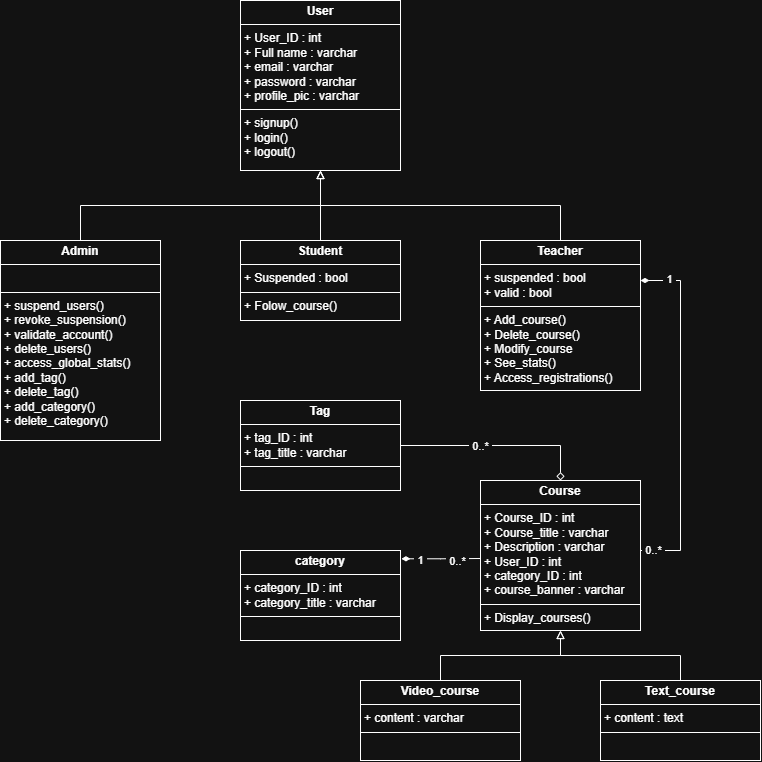

The diagram above was exported from draw.io. Its source (the exported page's mxGraphModel, read from the mxfile embedded in the PNG):
<mxGraphModel dx="1500" dy="819" grid="1" gridSize="10" guides="1" tooltips="1" connect="1" arrows="1" fold="1" page="1" pageScale="1" pageWidth="827" pageHeight="1169" math="0" shadow="0">
  <root>
    <mxCell id="0" />
    <mxCell id="1" parent="0" />
    <mxCell id="NP21cgETq08mqnJHHhsW-5" style="edgeStyle=orthogonalEdgeStyle;rounded=0;orthogonalLoop=1;jettySize=auto;html=1;exitX=0.5;exitY=0;exitDx=0;exitDy=0;entryX=0.5;entryY=1;entryDx=0;entryDy=0;endArrow=block;endFill=0;" edge="1" parent="1" source="A7fJ6m8oAgfYcYq3MLIB-7" target="A7fJ6m8oAgfYcYq3MLIB-12">
      <mxGeometry relative="1" as="geometry" />
    </mxCell>
    <mxCell id="A7fJ6m8oAgfYcYq3MLIB-7" value="&lt;p style=&quot;margin:0px;margin-top:4px;text-align:center;&quot;&gt;&lt;b&gt;Teacher&lt;/b&gt;&lt;/p&gt;&lt;hr size=&quot;1&quot; style=&quot;border-style:solid;&quot;&gt;&lt;p style=&quot;margin:0px;margin-left:4px;&quot;&gt;+ suspended : bool&lt;/p&gt;&lt;p style=&quot;margin:0px;margin-left:4px;&quot;&gt;+ valid : bool&lt;/p&gt;&lt;hr size=&quot;1&quot; style=&quot;border-style:solid;&quot;&gt;&lt;p style=&quot;margin:0px;margin-left:4px;&quot;&gt;+ Add_course()&lt;/p&gt;&lt;p style=&quot;margin:0px;margin-left:4px;&quot;&gt;+ Delete_course()&lt;/p&gt;&lt;p style=&quot;margin:0px;margin-left:4px;&quot;&gt;+ Modify_course&lt;/p&gt;&lt;p style=&quot;margin:0px;margin-left:4px;&quot;&gt;+ See_stats()&lt;/p&gt;&lt;p style=&quot;margin:0px;margin-left:4px;&quot;&gt;+&amp;nbsp;Access_registrations()&lt;/p&gt;" style="verticalAlign=top;align=left;overflow=fill;html=1;whiteSpace=wrap;" parent="1" vertex="1">
      <mxGeometry x="560" y="400" width="160" height="150" as="geometry" />
    </mxCell>
    <mxCell id="NP21cgETq08mqnJHHhsW-2" style="edgeStyle=orthogonalEdgeStyle;rounded=0;orthogonalLoop=1;jettySize=auto;html=1;exitX=0.5;exitY=0;exitDx=0;exitDy=0;endArrow=block;endFill=0;" edge="1" parent="1" source="A7fJ6m8oAgfYcYq3MLIB-8" target="A7fJ6m8oAgfYcYq3MLIB-12">
      <mxGeometry relative="1" as="geometry" />
    </mxCell>
    <mxCell id="A7fJ6m8oAgfYcYq3MLIB-8" value="&lt;p style=&quot;margin:0px;margin-top:4px;text-align:center;&quot;&gt;&lt;b&gt;Student&lt;/b&gt;&lt;/p&gt;&lt;hr size=&quot;1&quot; style=&quot;border-style:solid;&quot;&gt;&lt;p style=&quot;margin: 0px 0px 0px 4px;&quot;&gt;+ Suspended : bool&lt;/p&gt;&lt;hr size=&quot;1&quot; style=&quot;border-style:solid;&quot;&gt;&lt;p style=&quot;margin:0px;margin-left:4px;&quot;&gt;+ Folow_course()&lt;/p&gt;" style="verticalAlign=top;align=left;overflow=fill;html=1;whiteSpace=wrap;" parent="1" vertex="1">
      <mxGeometry x="320" y="400" width="160" height="80" as="geometry" />
    </mxCell>
    <mxCell id="NP21cgETq08mqnJHHhsW-4" style="edgeStyle=orthogonalEdgeStyle;rounded=0;orthogonalLoop=1;jettySize=auto;html=1;exitX=0.5;exitY=0;exitDx=0;exitDy=0;entryX=0.5;entryY=1;entryDx=0;entryDy=0;endArrow=block;endFill=0;" edge="1" parent="1" source="A7fJ6m8oAgfYcYq3MLIB-9" target="A7fJ6m8oAgfYcYq3MLIB-12">
      <mxGeometry relative="1" as="geometry" />
    </mxCell>
    <mxCell id="A7fJ6m8oAgfYcYq3MLIB-9" value="&lt;p style=&quot;margin:0px;margin-top:4px;text-align:center;&quot;&gt;&lt;b&gt;Admin&lt;/b&gt;&lt;/p&gt;&lt;hr size=&quot;1&quot; style=&quot;border-style:solid;&quot;&gt;&lt;p style=&quot;margin:0px;margin-left:4px;&quot;&gt;&lt;br&gt;&lt;/p&gt;&lt;hr size=&quot;1&quot; style=&quot;border-style:solid;&quot;&gt;&lt;p style=&quot;margin:0px;margin-left:4px;&quot;&gt;+ suspend_users()&lt;/p&gt;&lt;p style=&quot;margin:0px;margin-left:4px;&quot;&gt;+ revoke_suspension()&lt;/p&gt;&lt;p style=&quot;margin:0px;margin-left:4px;&quot;&gt;+ validate_account()&lt;/p&gt;&lt;p style=&quot;margin:0px;margin-left:4px;&quot;&gt;+ delete_users()&lt;/p&gt;&lt;p style=&quot;margin:0px;margin-left:4px;&quot;&gt;+ access_global_stats()&lt;/p&gt;&lt;p style=&quot;margin:0px;margin-left:4px;&quot;&gt;+ add_tag()&lt;/p&gt;&lt;p style=&quot;margin:0px;margin-left:4px;&quot;&gt;+ delete_tag()&lt;/p&gt;&lt;p style=&quot;margin:0px;margin-left:4px;&quot;&gt;+ add_category()&lt;/p&gt;&lt;p style=&quot;margin:0px;margin-left:4px;&quot;&gt;+ delete_category()&lt;/p&gt;&lt;p style=&quot;margin:0px;margin-left:4px;&quot;&gt;&lt;br&gt;&lt;/p&gt;" style="verticalAlign=top;align=left;overflow=fill;html=1;whiteSpace=wrap;" parent="1" vertex="1">
      <mxGeometry x="80" y="400" width="160" height="200" as="geometry" />
    </mxCell>
    <mxCell id="NP21cgETq08mqnJHHhsW-6" style="edgeStyle=orthogonalEdgeStyle;rounded=0;orthogonalLoop=1;jettySize=auto;html=1;exitX=1;exitY=0.5;exitDx=0;exitDy=0;endArrow=diamondThin;endFill=1;" edge="1" parent="1" source="A7fJ6m8oAgfYcYq3MLIB-10">
      <mxGeometry relative="1" as="geometry">
        <mxPoint x="720" y="440" as="targetPoint" />
        <Array as="points">
          <mxPoint x="760" y="710" />
          <mxPoint x="760" y="440" />
          <mxPoint x="720" y="440" />
        </Array>
      </mxGeometry>
    </mxCell>
    <mxCell id="NP21cgETq08mqnJHHhsW-21" value="&amp;nbsp;1&amp;nbsp;" style="edgeLabel;html=1;align=center;verticalAlign=middle;resizable=0;points=[];" vertex="1" connectable="0" parent="NP21cgETq08mqnJHHhsW-6">
      <mxGeometry x="0.8461" y="-2" relative="1" as="geometry">
        <mxPoint as="offset" />
      </mxGeometry>
    </mxCell>
    <mxCell id="NP21cgETq08mqnJHHhsW-22" value="&amp;nbsp;0..*&amp;nbsp;" style="edgeLabel;html=1;align=center;verticalAlign=middle;resizable=0;points=[];" vertex="1" connectable="0" parent="NP21cgETq08mqnJHHhsW-6">
      <mxGeometry x="-0.9042" y="1" relative="1" as="geometry">
        <mxPoint as="offset" />
      </mxGeometry>
    </mxCell>
    <mxCell id="A7fJ6m8oAgfYcYq3MLIB-10" value="&lt;p style=&quot;margin:0px;margin-top:4px;text-align:center;&quot;&gt;&lt;b&gt;Course&lt;/b&gt;&lt;/p&gt;&lt;hr size=&quot;1&quot; style=&quot;border-style:solid;&quot;&gt;&lt;p style=&quot;margin:0px;margin-left:4px;&quot;&gt;+ Course_ID : int&lt;/p&gt;&lt;p style=&quot;margin:0px;margin-left:4px;&quot;&gt;+ Course_title : varchar&lt;/p&gt;&lt;p style=&quot;margin:0px;margin-left:4px;&quot;&gt;+ Description : varchar&lt;/p&gt;&lt;p style=&quot;margin:0px;margin-left:4px;&quot;&gt;+ User_ID : int&lt;/p&gt;&lt;p style=&quot;margin:0px;margin-left:4px;&quot;&gt;+ category_ID : int&lt;/p&gt;&lt;p style=&quot;margin:0px;margin-left:4px;&quot;&gt;+ course_banner : varchar&lt;/p&gt;&lt;hr size=&quot;1&quot; style=&quot;border-style:solid;&quot;&gt;&lt;p style=&quot;margin:0px;margin-left:4px;&quot;&gt;+ Display_courses()&lt;/p&gt;" style="verticalAlign=top;align=left;overflow=fill;html=1;whiteSpace=wrap;" parent="1" vertex="1">
      <mxGeometry x="560" y="640" width="160" height="150" as="geometry" />
    </mxCell>
    <mxCell id="NP21cgETq08mqnJHHhsW-15" style="edgeStyle=orthogonalEdgeStyle;rounded=0;orthogonalLoop=1;jettySize=auto;html=1;exitX=1.006;exitY=0.092;exitDx=0;exitDy=0;entryX=0;entryY=0.5;entryDx=0;entryDy=0;exitPerimeter=0;startArrow=diamondThin;startFill=1;endArrow=none;endFill=0;" edge="1" parent="1" source="A7fJ6m8oAgfYcYq3MLIB-11" target="A7fJ6m8oAgfYcYq3MLIB-10">
      <mxGeometry relative="1" as="geometry">
        <Array as="points">
          <mxPoint x="520" y="718" />
          <mxPoint x="560" y="718" />
        </Array>
      </mxGeometry>
    </mxCell>
    <mxCell id="NP21cgETq08mqnJHHhsW-19" value="&amp;nbsp;1&amp;nbsp;" style="edgeLabel;html=1;align=center;verticalAlign=middle;resizable=0;points=[];" vertex="1" connectable="0" parent="NP21cgETq08mqnJHHhsW-15">
      <mxGeometry x="-0.7886" y="2" relative="1" as="geometry">
        <mxPoint x="10" y="3" as="offset" />
      </mxGeometry>
    </mxCell>
    <mxCell id="NP21cgETq08mqnJHHhsW-20" value="&amp;nbsp;0..*&amp;nbsp;" style="edgeLabel;html=1;align=center;verticalAlign=middle;resizable=0;points=[];" vertex="1" connectable="0" parent="NP21cgETq08mqnJHHhsW-15">
      <mxGeometry x="0.6641" relative="1" as="geometry">
        <mxPoint x="-13" y="2" as="offset" />
      </mxGeometry>
    </mxCell>
    <mxCell id="A7fJ6m8oAgfYcYq3MLIB-11" value="&lt;p style=&quot;margin:0px;margin-top:4px;text-align:center;&quot;&gt;&lt;b&gt;category&lt;/b&gt;&lt;/p&gt;&lt;hr size=&quot;1&quot; style=&quot;border-style:solid;&quot;&gt;&lt;p style=&quot;margin:0px;margin-left:4px;&quot;&gt;+ category_ID : int&lt;/p&gt;&lt;p style=&quot;margin:0px;margin-left:4px;&quot;&gt;+ category_title : varchar&lt;/p&gt;&lt;hr size=&quot;1&quot; style=&quot;border-style:solid;&quot;&gt;&lt;p style=&quot;margin:0px;margin-left:4px;&quot;&gt;&lt;br&gt;&lt;/p&gt;" style="verticalAlign=top;align=left;overflow=fill;html=1;whiteSpace=wrap;" parent="1" vertex="1">
      <mxGeometry x="320" y="710" width="160" height="90" as="geometry" />
    </mxCell>
    <mxCell id="A7fJ6m8oAgfYcYq3MLIB-12" value="&lt;p style=&quot;margin:0px;margin-top:4px;text-align:center;&quot;&gt;&lt;b&gt;User&lt;/b&gt;&lt;/p&gt;&lt;hr size=&quot;1&quot; style=&quot;border-style:solid;&quot;&gt;&lt;p style=&quot;margin:0px;margin-left:4px;&quot;&gt;+ User_ID : int&amp;nbsp;&lt;/p&gt;&lt;p style=&quot;margin:0px;margin-left:4px;&quot;&gt;+ Full name : varchar&lt;/p&gt;&lt;p style=&quot;margin:0px;margin-left:4px;&quot;&gt;+ email : varchar&lt;/p&gt;&lt;p style=&quot;margin:0px;margin-left:4px;&quot;&gt;+ password : varchar&lt;/p&gt;&lt;p style=&quot;margin:0px;margin-left:4px;&quot;&gt;&lt;span style=&quot;background-color: transparent; color: light-dark(rgb(0, 0, 0), rgb(255, 255, 255));&quot;&gt;+ profile_pic : varchar&lt;/span&gt;&lt;/p&gt;&lt;hr size=&quot;1&quot; style=&quot;border-style:solid;&quot;&gt;&lt;p style=&quot;margin:0px;margin-left:4px;&quot;&gt;+ signup()&lt;/p&gt;&lt;p style=&quot;margin:0px;margin-left:4px;&quot;&gt;+ login()&lt;/p&gt;&lt;p style=&quot;margin:0px;margin-left:4px;&quot;&gt;+ logout()&lt;/p&gt;" style="verticalAlign=top;align=left;overflow=fill;html=1;whiteSpace=wrap;" parent="1" vertex="1">
      <mxGeometry x="320" y="160" width="160" height="170" as="geometry" />
    </mxCell>
    <mxCell id="A7fJ6m8oAgfYcYq3MLIB-13" value="&lt;p style=&quot;margin:0px;margin-top:4px;text-align:center;&quot;&gt;&lt;b&gt;Tag&lt;/b&gt;&lt;/p&gt;&lt;hr size=&quot;1&quot; style=&quot;border-style:solid;&quot;&gt;&lt;p style=&quot;margin:0px;margin-left:4px;&quot;&gt;+ tag_ID : int&lt;/p&gt;&lt;p style=&quot;margin:0px;margin-left:4px;&quot;&gt;+ tag_title : varchar&lt;/p&gt;&lt;hr size=&quot;1&quot; style=&quot;border-style:solid;&quot;&gt;&lt;p style=&quot;margin:0px;margin-left:4px;&quot;&gt;&lt;br&gt;&lt;/p&gt;" style="verticalAlign=top;align=left;overflow=fill;html=1;whiteSpace=wrap;" parent="1" vertex="1">
      <mxGeometry x="320" y="560" width="160" height="90" as="geometry" />
    </mxCell>
    <mxCell id="NP21cgETq08mqnJHHhsW-12" style="edgeStyle=orthogonalEdgeStyle;rounded=0;orthogonalLoop=1;jettySize=auto;html=1;exitX=0.5;exitY=0;exitDx=0;exitDy=0;entryX=0.5;entryY=1;entryDx=0;entryDy=0;endArrow=block;endFill=0;" edge="1" parent="1" source="NP21cgETq08mqnJHHhsW-10" target="A7fJ6m8oAgfYcYq3MLIB-10">
      <mxGeometry relative="1" as="geometry" />
    </mxCell>
    <mxCell id="NP21cgETq08mqnJHHhsW-10" value="&lt;p style=&quot;margin:0px;margin-top:4px;text-align:center;&quot;&gt;&lt;b&gt;Text_course&lt;/b&gt;&lt;/p&gt;&lt;hr size=&quot;1&quot; style=&quot;border-style:solid;&quot;&gt;&lt;p style=&quot;margin:0px;margin-left:4px;&quot;&gt;+ content : text&lt;/p&gt;&lt;hr size=&quot;1&quot; style=&quot;border-style:solid;&quot;&gt;&lt;p style=&quot;margin:0px;margin-left:4px;&quot;&gt;&lt;br&gt;&lt;/p&gt;" style="verticalAlign=top;align=left;overflow=fill;html=1;whiteSpace=wrap;" vertex="1" parent="1">
      <mxGeometry x="680" y="840" width="160" height="80" as="geometry" />
    </mxCell>
    <mxCell id="NP21cgETq08mqnJHHhsW-13" style="edgeStyle=orthogonalEdgeStyle;rounded=0;orthogonalLoop=1;jettySize=auto;html=1;exitX=0.5;exitY=0;exitDx=0;exitDy=0;entryX=0.5;entryY=1;entryDx=0;entryDy=0;endArrow=block;endFill=0;" edge="1" parent="1" source="NP21cgETq08mqnJHHhsW-11" target="A7fJ6m8oAgfYcYq3MLIB-10">
      <mxGeometry relative="1" as="geometry" />
    </mxCell>
    <mxCell id="NP21cgETq08mqnJHHhsW-11" value="&lt;p style=&quot;margin:0px;margin-top:4px;text-align:center;&quot;&gt;&lt;b&gt;Video_course&lt;/b&gt;&lt;/p&gt;&lt;hr size=&quot;1&quot; style=&quot;border-style:solid;&quot;&gt;&lt;p style=&quot;margin:0px;margin-left:4px;&quot;&gt;+ content : varchar&lt;/p&gt;&lt;hr size=&quot;1&quot; style=&quot;border-style:solid;&quot;&gt;&lt;p style=&quot;margin:0px;margin-left:4px;&quot;&gt;&lt;br&gt;&lt;/p&gt;" style="verticalAlign=top;align=left;overflow=fill;html=1;whiteSpace=wrap;" vertex="1" parent="1">
      <mxGeometry x="440" y="840" width="160" height="80" as="geometry" />
    </mxCell>
    <mxCell id="NP21cgETq08mqnJHHhsW-14" style="edgeStyle=orthogonalEdgeStyle;rounded=0;orthogonalLoop=1;jettySize=auto;html=1;exitX=1;exitY=0.5;exitDx=0;exitDy=0;entryX=0.5;entryY=0;entryDx=0;entryDy=0;endArrow=diamond;endFill=0;" edge="1" parent="1" source="A7fJ6m8oAgfYcYq3MLIB-13" target="A7fJ6m8oAgfYcYq3MLIB-10">
      <mxGeometry relative="1" as="geometry" />
    </mxCell>
    <mxCell id="NP21cgETq08mqnJHHhsW-17" value="&amp;nbsp;0..*&amp;nbsp;" style="edgeLabel;html=1;align=center;verticalAlign=middle;resizable=0;points=[];" vertex="1" connectable="0" parent="NP21cgETq08mqnJHHhsW-14">
      <mxGeometry x="-0.1637" y="3" relative="1" as="geometry">
        <mxPoint x="-2" y="3" as="offset" />
      </mxGeometry>
    </mxCell>
  </root>
</mxGraphModel>